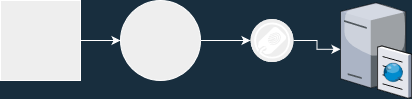

The diagram above was exported from draw.io. Its source (the exported page's mxGraphModel, read from the mxfile embedded in the PNG):
<mxGraphModel dx="805" dy="587" grid="1" gridSize="10" guides="1" tooltips="1" connect="1" arrows="1" fold="1" page="1" pageScale="1" pageWidth="827" pageHeight="1169" background="#182E3E" math="0" shadow="1">
  <root>
    <mxCell id="0" />
    <mxCell id="1" parent="0" />
    <mxCell id="4" style="edgeStyle=orthogonalEdgeStyle;rounded=0;orthogonalLoop=1;jettySize=auto;html=1;entryX=0;entryY=0.5;entryDx=0;entryDy=0;strokeColor=#FFFFFF;labelBackgroundColor=#182E3E;fontColor=#FFFFFF;" parent="1" source="2" target="3" edge="1">
      <mxGeometry relative="1" as="geometry" />
    </mxCell>
    <mxCell id="2" value="" style="whiteSpace=wrap;html=1;aspect=fixed;fillColor=#EEEEEE;strokeColor=#FFFFFF;fontColor=#1A1A1A;" parent="1" vertex="1">
      <mxGeometry x="40" y="40" width="80" height="80" as="geometry" />
    </mxCell>
    <mxCell id="7" style="edgeStyle=orthogonalEdgeStyle;rounded=0;orthogonalLoop=1;jettySize=auto;html=1;entryX=0;entryY=0.5;entryDx=0;entryDy=0;entryPerimeter=0;strokeColor=#FFFFFF;labelBackgroundColor=#182E3E;fontColor=#FFFFFF;" parent="1" source="3" target="6" edge="1">
      <mxGeometry relative="1" as="geometry" />
    </mxCell>
    <mxCell id="3" value="" style="ellipse;whiteSpace=wrap;html=1;aspect=fixed;fillColor=#EEEEEE;strokeColor=#FFFFFF;fontColor=#1A1A1A;" parent="1" vertex="1">
      <mxGeometry x="160" y="40" width="80" height="80" as="geometry" />
    </mxCell>
    <mxCell id="9" style="edgeStyle=orthogonalEdgeStyle;rounded=0;orthogonalLoop=1;jettySize=auto;html=1;strokeColor=#FFFFFF;labelBackgroundColor=#182E3E;fontColor=#FFFFFF;" parent="1" source="6" target="8" edge="1">
      <mxGeometry relative="1" as="geometry" />
    </mxCell>
    <mxCell id="6" value="" style="fillColor=#EEEEEE;verticalLabelPosition=bottom;sketch=0;html=1;strokeColor=#FFFFFF;verticalAlign=top;align=center;points=[[0.145,0.145,0],[0.5,0,0],[0.855,0.145,0],[1,0.5,0],[0.855,0.855,0],[0.5,1,0],[0.145,0.855,0],[0,0.5,0]];pointerEvents=1;shape=mxgraph.cisco_safe.compositeIcon;bgIcon=ellipse;resIcon=mxgraph.cisco_safe.capability.access_control_using_trustsec;fontColor=#1A1A1A;" parent="1" vertex="1">
      <mxGeometry x="290" y="58.5" width="43" height="43" as="geometry" />
    </mxCell>
    <mxCell id="8" value="" style="verticalLabelPosition=bottom;sketch=0;aspect=fixed;html=1;verticalAlign=top;strokeColor=none;align=center;outlineConnect=0;shape=mxgraph.citrix.cache_server;fillColor=#EEEEEE;fontColor=#1A1A1A;" parent="1" vertex="1">
      <mxGeometry x="380" y="40" width="71" height="97.5" as="geometry" />
    </mxCell>
  </root>
</mxGraphModel>